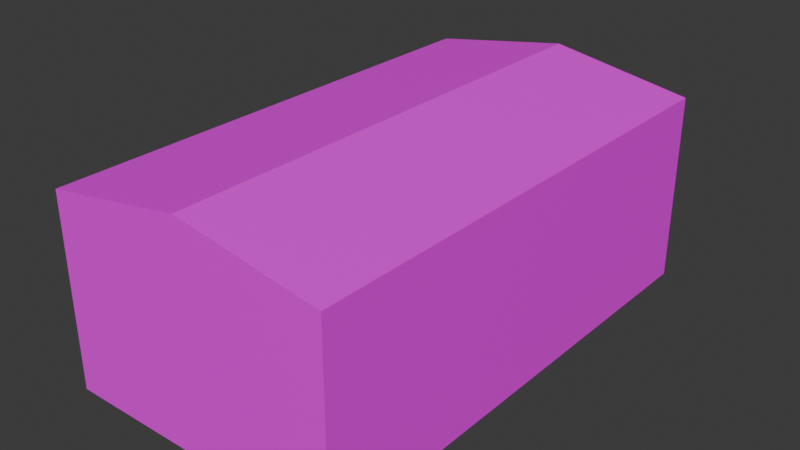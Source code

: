 # Source: Untitled.blend  (saved by Blender 5.1.30; exported with 4.5.12 LTS)
import bpy
from mathutils import Matrix  # noqa: F401  (used for matrix-valued properties, if any)

bpy.ops.wm.read_factory_settings(use_empty=True)
scene = bpy.context.scene
scene.name = 'Scene'

# ---- collections
col_collection = bpy.data.collections.new('Collection'); scene.collection.children.link(col_collection)

# ---- images (referenced by path relative to the original .blend; pixels are not part of the script)
import os
ASSET_DIR = os.environ.get("B2B_ASSET_DIR", "")  # directory of the original .blend (textures are referenced by path, not embedded)
HERE = os.path.dirname(os.path.abspath(__file__))  # packed textures are extracted next to this script under _unpacked/

def load_image(name, relpath, width, height, colorspace="sRGB"):
    """Load a texture the original file referenced (path relative to the .blend, or extracted next to this script)."""
    p = next((c for c in (os.path.join(HERE, relpath), os.path.join(ASSET_DIR, relpath)) if relpath and os.path.exists(c)), "")
    if p:
        img = bpy.data.images.load(p, check_existing=True)
        img.name = name
    else:  # same state as the original file: an image datablock whose file is absent (Cycles renders it pink)
        img = bpy.data.images.new(name, width, height)
        img.source = "FILE"
        img.filepath = "//" + (relpath or name)
    img.colorspace_settings.name = colorspace
    return img
img_ind_w01_grey2_png = load_image('ind_w01_grey2.png', 'Textures Grey/ind_w01_grey2.png', 1024, 1024, 'sRGB')
img_ind_w02_grey2_png = load_image('ind_w02_grey2.png', 'Textures Grey/ind_w02_grey2.png', 1024, 1024, 'sRGB')
img_ind_win1_blk1c_png = load_image('ind_win1_blk1c.png', 'Textures Grey/ind_win1_blk1c.png', 1024, 1024, 'sRGB')

# ---- materials (node trees are filled in below, after node groups)
mat_img_ind_w01_grey2_png = bpy.data.materials.new('IMG_ind_w01_grey2.png')
mat_img_ind_w01_grey2_png.use_backface_culling = True
mat_img_ind_w02_grey2_png = bpy.data.materials.new('IMG_ind_w02_grey2.png')
mat_img_ind_w02_grey2_png.use_backface_culling = True
mat_img_ind_win1_blk1c_png = bpy.data.materials.new('IMG_ind_win1_blk1c.png')
mat_img_ind_win1_blk1c_png.use_backface_culling = True

# ---- material node trees
mat_img_ind_w01_grey2_png.use_nodes = True; mat_img_ind_w01_grey2_png.node_tree.nodes.clear()
_N = mat_img_ind_w01_grey2_png.node_tree.nodes; _L = mat_img_ind_w01_grey2_png.node_tree.links
n0 = _N.new('ShaderNodeOutputMaterial'); n0.name = 'Material Output'; n0.location = (0, 0)
n1 = _N.new('ShaderNodeBsdfPrincipled'); n1.name = 'Principled BSDF'; n1.location = (-200, 0)
n2 = _N.new('ShaderNodeTexImage'); n2.name = 'Image Texture'; n2.location = (-400, 0)
n2.image = img_ind_w01_grey2_png
_L.new(n2.outputs[0], n1.inputs[0])
_L.new(n1.outputs[0], n0.inputs[0])
n0.is_active_output = True
mat_img_ind_w02_grey2_png.use_nodes = True; mat_img_ind_w02_grey2_png.node_tree.nodes.clear()
_N = mat_img_ind_w02_grey2_png.node_tree.nodes; _L = mat_img_ind_w02_grey2_png.node_tree.links
n0 = _N.new('ShaderNodeOutputMaterial'); n0.name = 'Material Output'; n0.location = (0, 0)
n1 = _N.new('ShaderNodeBsdfPrincipled'); n1.name = 'Principled BSDF'; n1.location = (-200, 0)
n2 = _N.new('ShaderNodeTexImage'); n2.name = 'Image Texture'; n2.location = (-400, 0)
n2.image = img_ind_w02_grey2_png
_L.new(n2.outputs[0], n1.inputs[0])
_L.new(n1.outputs[0], n0.inputs[0])
n0.is_active_output = True
mat_img_ind_win1_blk1c_png.use_nodes = True; mat_img_ind_win1_blk1c_png.node_tree.nodes.clear()
_N = mat_img_ind_win1_blk1c_png.node_tree.nodes; _L = mat_img_ind_win1_blk1c_png.node_tree.links
n0 = _N.new('ShaderNodeOutputMaterial'); n0.name = 'Material Output'; n0.location = (0, 0)
n1 = _N.new('ShaderNodeBsdfPrincipled'); n1.name = 'Principled BSDF'; n1.location = (-200, 0)
n2 = _N.new('ShaderNodeTexImage'); n2.name = 'Image Texture'; n2.location = (-400, 0)
n2.image = img_ind_win1_blk1c_png
_L.new(n2.outputs[0], n1.inputs[0])
_L.new(n1.outputs[0], n0.inputs[0])
n0.is_active_output = True

# ---- world
world_world = bpy.data.worlds.new('World'); scene.world = world_world
world_world.use_nodes = True; world_world.node_tree.nodes.clear()
_N = world_world.node_tree.nodes; _L = world_world.node_tree.links
n0 = _N.new('ShaderNodeOutputWorld'); n0.name = 'World Output'; n0.location = (200, 100)
n1 = _N.new('ShaderNodeBackground'); n1.name = 'Background'; n1.location = (-200, 100)
n1.inputs[0].default_value = (0.05088, 0.05088, 0.05088, 1.0)
_L.new(n1.outputs[0], n0.inputs[0])
n0.is_active_output = True
world_world.color = (0.05088, 0.05088, 0.05088)
world_world.sun_shadow_jitter_overblur = 0.0

# ---- meshes
me_box_003 = bpy.data.meshes.new('Box.003')
me_box_003.from_pydata([(0.0, 0.0, 0.0), (0.0, -21.0, 0.0), (-12.0, -21.0, 0.0), (-12.0, 0.0, 0.0), (0.0, 0.0, 8.0), (0.0, -21.0, 8.0), (-12.0, -21.0, 8.0), (-12.0, 0.0, 8.0), (-6.0, -21.0, 0.0), (-6.0, 0.0, 0.0), (-6.0, 0.0, 9.0), (-6.0, -21.0, 9.0), (-4.0, 0.0, 0.0), (-10.0, 0.0, 0.0), (-6.0, 0.0, 5.0), (-4.0, 0.0, 5.0), (-10.0, 0.0, 5.0), (-1.0, 0.0, 0.0), (-2.0, 0.0, 0.0), (-1.0, 0.0, 2.0), (-2.0, 0.0, 2.0), (-12.0, -19.0, 7.0), (-12.0, -12.0, 7.0), (-12.0, -12.0, 1.0), (-12.0, -19.0, 1.0), (-12.0, -2.0, 7.0), (-12.0, -9.0, 7.0), (-12.0, -9.0, 1.0), (-12.0, -2.0, 1.0), (-9.537e-07, -19.0, 1.0), (-9.537e-07, -12.0, 1.0), (-9.537e-07, -12.0, 7.0), (-9.537e-07, -19.0, 7.0), (-9.537e-07, -2.0, 1.0), (-1.467e-06, -9.0, 1.0), (-1.467e-06, -9.0, 7.0), (-9.537e-07, -2.0, 7.0), (-6.0, -21.0, 1.0), (-6.0, -21.0, 7.0), (-1.0, -21.0, 7.0), (-1.0, -21.0, 1.0), (-11.0, -21.0, 7.0), (-11.0, -21.0, 1.0)], [], [(13, 3, 2), (10, 4, 5, 11), (20, 19, 4, 15), (37, 40, 1, 8), (31, 32, 5, 4), (21, 22, 7, 6), (39, 38, 11, 5), (14, 15, 4, 10), (7, 10, 11, 6), (12, 9, 8), (16, 14, 10, 7), (13, 16, 7, 3), (19, 17, 0, 4), (18, 20, 15, 12), (8, 9, 13, 2), (17, 18, 1, 0), (18, 12, 8, 1), (9, 12, 15, 14, 16, 13), (17, 19, 20, 18), (26, 25, 7, 22), (23, 24, 2, 3), (24, 21, 6, 2), (25, 28, 3, 7), (28, 27, 23, 3), (27, 26, 22, 23), (26, 27, 28, 25), (21, 24, 23, 22), (32, 29, 1, 5), (29, 30, 0, 1), (36, 35, 31, 4), (35, 34, 30, 31), (34, 33, 0, 30), (33, 36, 4, 0), (36, 33, 34, 35), (31, 30, 29, 32), (40, 39, 5, 1), (38, 41, 6, 11), (41, 42, 2, 6), (42, 37, 8, 2), (39, 40, 37, 42, 41, 38)])
me_box_003.polygons.foreach_set('material_index', [1, 0, 1, 1, 1, 1, 1, 1, 0, 1, 1, 1, 1, 1, 1, 1, 1, 2, 2, 1, 1, 1, 1, 1, 1, 2, 2, 1, 1, 1, 1, 1, 1, 2, 2, 1, 1, 1, 1, 2])
_uv = me_box_003.uv_layers.new(name='UVMap')
_uv.uv.foreach_set('vector', [0.0, 0.5, -9.185e-17, 1.0, -5.25, 1.0, 0.4589, 8.933e-17, -1.062, -9.69e-17, -1.062, -5.25, 0.4589, -5.25, 0.25, 0.5, 0.5, 0.5, 0.75, 2.0, -0.25, 1.25, 2.25, -1.75, 1.0, -1.75, 0.75, -2.0, 2.25, -2.0, 0.5, 0.75, 2.25, 0.75, 2.75, 1.0, -2.5, 1.0, 0.25, 0.75, 2.0, 0.75, 5.0, 1.0, -0.25, 1.0, 1.0, -0.25, 2.25, -0.25, 2.25, 0.25, 0.75, 4.441e-16, 0.25, 0.25, 0.75, 0.25, 1.75, 1.0, 0.25, 1.25, 0.0, 0.0, -1.521, -1.862e-16, -1.521, -5.25, 6.429e-16, -5.25, 0.0, 8.882e-16, -9.185e-17, 0.5, -5.25, 0.5, 0.5, 0.25, 1.5, 0.25, 1.5, 1.25, 0.0, 1.0, 0.5, 0.0, 0.5, 1.25, 1.11e-16, 2.0, 0.0, 3.062e-17, 0.5, 0.5, 0.5, 2.22e-16, 0.75, 2.22e-16, 0.75, 2.0, 0.25, 1.0, 0.25, 1.5, -0.25, 2.25, -0.25, 1.0, 0.75, 0.5, 6.0, 0.5, 6.0, 1.5, 0.75, 2.0, 8.882e-16, 0.25, 8.423e-16, 0.5, -5.25, -5.551e-17, 9.341e-16, 8.882e-16, 8.882e-16, 0.5, 7.963e-16, 1.0, -5.25, 1.5, -5.25, -1.11e-16, 0.25, 0.0, 0.75, 0.0, 0.75, 1.25, 0.25, 1.25, -0.75, 1.25, -0.75, 0.0, 0.5, 0.0, 0.5, 0.5, 0.25, 0.5, 0.25, 1.531e-17, 0.75, 0.75, 2.5, 0.75, 3.0, 1.0, -5.107e-14, 0.75, 0.0, 0.25, -1.75, 0.25, -2.25, 2.498e-16, 3.0, -4.163e-16, 0.25, 0.25, 0.25, 1.75, -0.25, 2.0, -0.25, 0.0, 0.5, 0.75, 0.5, -0.75, 1.0, -1.0, 1.0, 1.0, 0.5, 0.25, -1.25, 0.25, -2.0, 0.25, 1.0, -1.9e-13, 0.75, 0.25, 0.75, 1.75, -1.326e-13, 1.75, -1.327e-13, 0.25, 0.75, 0.5, 0.75, 0.25, 1.0, 0.25, 1.0, 0.5, 0.0, 0.25, 0.0, 0.0, 0.25, 0.0, 0.25, 0.25, 0.25, 0.75, 0.25, -0.75, 0.75, -1.0, 0.75, 1.0, 0.25, 0.25, -1.5, 0.25, -4.5, 6.106e-16, 0.75, 0.0, 0.0, 0.75, 1.75, 0.75, 2.5, 0.75, -0.5, 1.0, 0.75, 0.75, 0.75, -0.75, 1.5, -0.75, 1.5, 0.75, 0.75, 0.25, -1.0, 0.25, -1.5, 5.551e-16, 1.5, 0.25, 1.0, 0.25, 1.0, 1.75, 0.5, 2.0, 0.5, 0.0, 0.5, 0.5, 0.5, 0.25, 0.75, 0.25, 0.75, 0.5, 0.25, 0.25, 0.25, 0.0, 0.5, 0.0, 0.5, 0.25, 1.0, -1.75, 1.0, -0.25, 0.75, 4.441e-16, 0.75, -2.0, 0.25, -0.25, 1.5, -0.25, 1.75, 0.0, 0.25, 0.25, 1.5, -0.25, 1.5, -1.75, 1.75, -2.0, 1.75, 0.0, 1.5, -1.75, 0.25, -1.75, 0.25, -2.0, 1.75, -2.0, 0.0, 1.0, 5.96e-09, 0.75, 0.125, 0.75, 0.25, 0.75, 0.25, 1.0, 0.125, 1.0])
_ca = me_box_003.color_attributes.new('Color', 'BYTE_COLOR', 'CORNER')
_ca.data.foreach_set('color', [1.0, 1.0, 1.0, 1.0, 1.0, 1.0, 1.0, 1.0, 1.0, 1.0, 1.0, 1.0, 1.0, 1.0, 1.0, 1.0, 1.0, 1.0, 1.0, 1.0, 1.0, 1.0, 1.0, 1.0, 1.0, 1.0, 1.0, 1.0, 1.0, 1.0, 1.0, 1.0, 1.0, 1.0, 1.0, 1.0, 1.0, 1.0, 1.0, 1.0, 1.0, 1.0, 1.0, 1.0, 1.0, 1.0, 1.0, 1.0, 1.0, 1.0, 1.0, 1.0, 1.0, 1.0, 1.0, 1.0, 1.0, 1.0, 1.0, 1.0, 1.0, 1.0, 1.0, 1.0, 1.0, 1.0, 1.0, 1.0, 1.0, 1.0, 1.0, 1.0, 1.0, 1.0, 1.0, 1.0, 1.0, 1.0, 1.0, 1.0, 1.0, 1.0, 1.0, 1.0, 1.0, 1.0, 1.0, 1.0, 1.0, 1.0, 1.0, 1.0, 1.0, 1.0, 1.0, 1.0, 1.0, 1.0, 1.0, 1.0, 1.0, 1.0, 1.0, 1.0, 1.0, 1.0, 1.0, 1.0, 1.0, 1.0, 1.0, 1.0, 1.0, 1.0, 1.0, 1.0, 1.0, 1.0, 1.0, 1.0, 1.0, 1.0, 1.0, 1.0, 1.0, 1.0, 1.0, 1.0, 1.0, 1.0, 1.0, 1.0, 1.0, 1.0, 1.0, 1.0, 1.0, 1.0, 1.0, 1.0, 1.0, 1.0, 1.0, 1.0, 1.0, 1.0, 1.0, 1.0, 1.0, 1.0, 1.0, 1.0, 1.0, 1.0, 1.0, 1.0, 1.0, 1.0, 1.0, 1.0, 1.0, 1.0, 1.0, 1.0, 1.0, 1.0, 1.0, 1.0, 1.0, 1.0, 1.0, 1.0, 1.0, 1.0, 1.0, 1.0, 1.0, 1.0, 1.0, 1.0, 1.0, 1.0, 1.0, 1.0, 1.0, 1.0, 1.0, 1.0, 1.0, 1.0, 1.0, 1.0, 1.0, 1.0, 1.0, 1.0, 1.0, 1.0, 1.0, 1.0, 1.0, 1.0, 1.0, 1.0, 1.0, 1.0, 1.0, 1.0, 1.0, 1.0, 1.0, 1.0, 1.0, 1.0, 1.0, 1.0, 1.0, 1.0, 1.0, 1.0, 1.0, 1.0, 1.0, 1.0, 1.0, 1.0, 1.0, 1.0, 1.0, 1.0, 1.0, 1.0, 1.0, 1.0, 1.0, 1.0, 1.0, 1.0, 1.0, 1.0, 1.0, 1.0, 1.0, 1.0, 1.0, 1.0, 1.0, 1.0, 1.0, 1.0, 1.0, 1.0, 1.0, 1.0, 1.0, 1.0, 1.0, 1.0, 1.0, 1.0, 1.0, 1.0, 1.0, 1.0, 1.0, 1.0, 1.0, 1.0, 1.0, 1.0, 1.0, 1.0, 1.0, 1.0, 1.0, 1.0, 1.0, 1.0, 1.0, 1.0, 1.0, 1.0, 1.0, 1.0, 1.0, 1.0, 1.0, 1.0, 1.0, 1.0, 1.0, 1.0, 1.0, 1.0, 1.0, 1.0, 1.0, 1.0, 1.0, 1.0, 1.0, 1.0, 1.0, 1.0, 1.0, 1.0, 1.0, 1.0, 1.0, 1.0, 1.0, 1.0, 1.0, 1.0, 1.0, 1.0, 1.0, 1.0, 1.0, 1.0, 1.0, 1.0, 1.0, 1.0, 1.0, 1.0, 1.0, 1.0, 1.0, 1.0, 1.0, 1.0, 1.0, 1.0, 1.0, 1.0, 1.0, 1.0, 1.0, 1.0, 1.0, 1.0, 1.0, 1.0, 1.0, 1.0, 1.0, 1.0, 1.0, 1.0, 1.0, 1.0, 1.0, 1.0, 1.0, 1.0, 1.0, 1.0, 1.0, 1.0, 1.0, 1.0, 1.0, 1.0, 1.0, 1.0, 1.0, 1.0, 1.0, 1.0, 1.0, 1.0, 1.0, 1.0, 1.0, 1.0, 1.0, 1.0, 1.0, 1.0, 1.0, 1.0, 1.0, 1.0, 1.0, 1.0, 1.0, 1.0, 1.0, 1.0, 1.0, 1.0, 1.0, 1.0, 1.0, 1.0, 1.0, 1.0, 1.0, 1.0, 1.0, 1.0, 1.0, 1.0, 1.0, 1.0, 1.0, 1.0, 1.0, 1.0, 1.0, 1.0, 1.0, 1.0, 1.0, 1.0, 1.0, 1.0, 1.0, 1.0, 1.0, 1.0, 1.0, 1.0, 1.0, 1.0, 1.0, 1.0, 1.0, 1.0, 1.0, 1.0, 1.0, 1.0, 1.0, 1.0, 1.0, 1.0, 1.0, 1.0, 1.0, 1.0, 1.0, 1.0, 1.0, 1.0, 1.0, 1.0, 1.0, 1.0, 1.0, 1.0, 1.0, 1.0, 1.0, 1.0, 1.0, 1.0, 1.0, 1.0, 1.0, 1.0, 1.0, 1.0, 1.0, 1.0, 1.0, 1.0, 1.0, 1.0, 1.0, 1.0, 1.0, 1.0, 1.0, 1.0, 1.0, 1.0, 1.0, 1.0, 1.0, 1.0, 1.0, 1.0, 1.0, 1.0, 1.0, 1.0, 1.0, 1.0, 1.0, 1.0, 1.0, 1.0, 1.0, 1.0, 1.0, 1.0, 1.0, 1.0, 1.0, 1.0, 1.0, 1.0, 1.0, 1.0, 1.0, 1.0, 1.0, 1.0, 1.0, 1.0, 1.0, 1.0, 1.0, 1.0, 1.0, 1.0, 1.0, 1.0, 1.0, 1.0, 1.0, 1.0, 1.0, 1.0, 1.0, 1.0, 1.0, 1.0, 1.0, 1.0, 1.0, 1.0, 1.0, 1.0, 1.0, 1.0, 1.0, 1.0, 1.0, 1.0, 1.0, 1.0, 1.0, 1.0, 1.0, 1.0, 1.0, 1.0, 1.0, 1.0, 1.0, 1.0, 1.0, 1.0, 1.0, 1.0, 1.0, 1.0, 1.0, 1.0, 1.0, 1.0, 1.0, 1.0, 1.0, 1.0, 1.0, 1.0, 1.0, 1.0, 1.0, 1.0, 1.0, 1.0, 1.0, 1.0, 1.0, 1.0, 1.0, 1.0, 1.0, 1.0, 1.0, 1.0, 1.0, 1.0, 1.0, 1.0, 1.0, 1.0, 1.0, 1.0, 1.0, 1.0, 1.0, 1.0, 1.0, 1.0, 1.0, 1.0, 1.0, 1.0, 1.0, 1.0, 1.0, 1.0, 1.0, 1.0, 1.0, 1.0, 1.0, 1.0, 1.0, 1.0, 1.0, 1.0, 1.0, 1.0, 1.0, 1.0, 1.0, 1.0, 1.0, 1.0, 1.0, 1.0, 1.0, 1.0, 1.0, 1.0, 1.0, 1.0, 1.0, 1.0, 1.0, 1.0, 1.0, 1.0, 1.0, 1.0, 1.0, 1.0, 1.0, 1.0, 1.0, 1.0])
me_box_003.materials.append(mat_img_ind_w01_grey2_png)
me_box_003.materials.append(mat_img_ind_w02_grey2_png)
me_box_003.materials.append(mat_img_ind_win1_blk1c_png)
me_box_003.update()

# ---- objects
ob_box = bpy.data.objects.new('Box', me_box_003)

# ---- transforms, parenting, visibility, modifiers, constraints
ob_box.location = (10.0, 10.0, 0.0)

# ---- collection membership
col_collection.objects.link(ob_box)

# ---- scene / render settings (as saved in the file)
scene.frame_start = 1; scene.frame_end = 250; scene.frame_set(1)
scene.render.engine = 'BLENDER_EEVEE_NEXT'
scene.render.bake_bias = 0.0
scene.render.bake_samples = 0
scene.cycles.sampling_pattern = 'TABULATED_SOBOL'
scene.eevee.use_volume_custom_range = False
bpy.context.view_layer.update()

# ---- added for rendering (the .blend has no active camera and no usable light): camera, sun
cam_auto = bpy.data.cameras.new('AutoCamera')
cam_auto.lens = 50.0
cam_auto.sensor_width = 36.0
cam_auto.clip_end = 1000.0
ob_auto_camera = bpy.data.objects.new('AutoCamera', cam_auto)
scene.collection.objects.link(ob_auto_camera)
ob_auto_camera.location = (27.8773, -29.1527, 23.6018)
ob_auto_camera.rotation_euler = (1.09748, -7.21219e-08, 0.694738)
scene.camera = ob_auto_camera
light_auto_sun = bpy.data.lights.new('AutoSun', 'SUN')
light_auto_sun.energy = 3.0
light_auto_sun.angle = 0.0523599
ob_auto_sun = bpy.data.objects.new('AutoSun', light_auto_sun)
scene.collection.objects.link(ob_auto_sun)
ob_auto_sun.rotation_euler = (0.872665, 0.174533, 0.523599)
bpy.context.view_layer.update()
